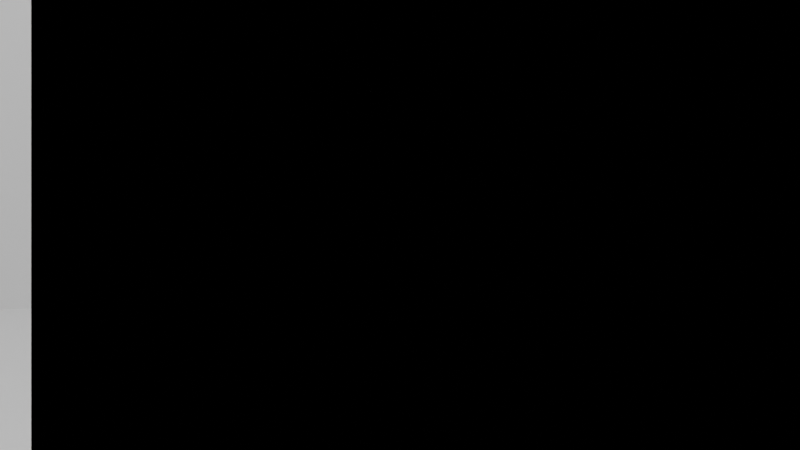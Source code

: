 # Source: room5.blend  (saved by Blender 5.1.30; exported with 4.5.12 LTS)
import bpy
from mathutils import Matrix  # noqa: F401  (used for matrix-valued properties, if any)

bpy.ops.wm.read_factory_settings(use_empty=True)
scene = bpy.context.scene
scene.name = 'Scene'

# ---- collections
col_collection = bpy.data.collections.new('Collection'); scene.collection.children.link(col_collection)

# ---- world
world_world = bpy.data.worlds.new('World'); scene.world = world_world
world_world.use_nodes = True; world_world.node_tree.nodes.clear()
_N = world_world.node_tree.nodes; _L = world_world.node_tree.links
n0 = _N.new('ShaderNodeOutputWorld'); n0.name = 'World Output'; n0.location = (200, 100)
n1 = _N.new('ShaderNodeBackground'); n1.name = 'Background'; n1.location = (-200, 100)
n1.inputs[0].default_value = (0.05088, 0.05088, 0.05088, 1.0)
_L.new(n1.outputs[0], n0.inputs[0])
n0.is_active_output = True
world_world.color = (0.05088, 0.05088, 0.05088)
world_world.sun_shadow_jitter_overblur = 0.0

# ---- cameras
cam_camera = bpy.data.cameras.new('Camera')
cam_camera.clip_end = 100.0
cam_camera.lens = 20.0
cam_camera.ortho_scale = 7.314

# ---- lights
light_light = bpy.data.lights.new('Light', 'POINT')
light_light.energy = 1000.0
light_light.shadow_soft_size = 0.1

# ---- meshes
me_walls = bpy.data.meshes.new('walls')
me_walls.from_pydata([(0.0, 0.0, 0.0), (8.15, 0.0, 0.0), (8.15, 0.0, 3.0), (0.0, 0.0, 3.0), (0.0, 5.0, 0.0), (8.15, 5.0, 0.0), (8.15, 5.0, 3.0), (0.0, 5.0, 3.0), (0.0, 0.0, 0.0), (0.0, 5.0, 0.0), (0.0, 5.0, 3.0), (0.0, 0.0, 3.0), (8.15, 0.0, 0.0), (8.15, 5.0, 0.0), (8.15, 5.0, 3.0), (8.15, 0.0, 3.0)], [], [(0, 2, 1), (0, 3, 2), (4, 5, 6), (4, 6, 7), (8, 9, 10), (8, 10, 11), (12, 14, 13), (12, 15, 14)])
_ca = me_walls.color_attributes.new('Col', 'FLOAT_COLOR', 'POINT')
_ca.data.foreach_set('color', [0.7913, 0.7913, 0.7913, 1.0, 0.7913, 0.7913, 0.7913, 1.0, 0.7913, 0.7913, 0.7913, 1.0, 0.7913, 0.7913, 0.7913, 1.0, 0.7913, 0.7913, 0.7913, 1.0, 0.7913, 0.7913, 0.7913, 1.0, 0.7913, 0.7913, 0.7913, 1.0, 0.7913, 0.7913, 0.7913, 1.0, 0.7913, 0.7913, 0.7913, 1.0, 0.7913, 0.7913, 0.7913, 1.0, 0.7913, 0.7913, 0.7913, 1.0, 0.7913, 0.7913, 0.7913, 1.0, 0.7913, 0.7913, 0.7913, 1.0, 0.7913, 0.7913, 0.7913, 1.0, 0.7913, 0.7913, 0.7913, 1.0, 0.7913, 0.7913, 0.7913, 1.0])
me_walls.update()
me_pillar_zone1 = bpy.data.meshes.new('pillar_zone1')
me_pillar_zone1.from_pydata([(2.25, 2.25, 0.0), (2.75, 2.25, 0.0), (2.75, 2.75, 0.0), (2.25, 2.75, 0.0), (2.25, 2.25, 3.0), (2.75, 2.25, 3.0), (2.75, 2.75, 3.0), (2.25, 2.75, 3.0)], [], [(0, 3, 2), (0, 2, 1), (4, 5, 6), (4, 6, 7), (0, 1, 5), (0, 5, 4), (2, 3, 7), (2, 7, 6), (0, 4, 7), (0, 7, 3), (1, 2, 6), (1, 6, 5)])
_ca = me_pillar_zone1.color_attributes.new('Col', 'FLOAT_COLOR', 'POINT')
_ca.data.foreach_set('color', [0.305, 0.305, 0.305, 1.0, 0.305, 0.305, 0.305, 1.0, 0.305, 0.305, 0.305, 1.0, 0.305, 0.305, 0.305, 1.0, 0.305, 0.305, 0.305, 1.0, 0.305, 0.305, 0.305, 1.0, 0.305, 0.305, 0.305, 1.0, 0.305, 0.305, 0.305, 1.0])
me_pillar_zone1.update()
me_partition_a = bpy.data.meshes.new('partition_a')
me_partition_a.from_pydata([(4.0, 0.0, 0.0), (4.15, 0.0, 0.0), (4.15, 3.5, 0.0), (4.0, 3.5, 0.0), (4.0, 0.0, 3.0), (4.15, 0.0, 3.0), (4.15, 3.5, 3.0), (4.0, 3.5, 3.0)], [], [(0, 3, 2), (0, 2, 1), (4, 5, 6), (4, 6, 7), (0, 1, 5), (0, 5, 4), (2, 3, 7), (2, 7, 6), (0, 4, 7), (0, 7, 3), (1, 2, 6), (1, 6, 5)])
_ca = me_partition_a.color_attributes.new('Col', 'FLOAT_COLOR', 'POINT')
_ca.data.foreach_set('color', [0.305, 0.305, 0.305, 1.0, 0.305, 0.305, 0.305, 1.0, 0.305, 0.305, 0.305, 1.0, 0.305, 0.305, 0.305, 1.0, 0.305, 0.305, 0.305, 1.0, 0.305, 0.305, 0.305, 1.0, 0.305, 0.305, 0.305, 1.0, 0.305, 0.305, 0.305, 1.0])
me_partition_a.update()
me_led_tv = bpy.data.meshes.new('led_tv')
me_led_tv.from_pydata([(1.5, 4.95, 0.85), (2.7, 4.95, 0.85), (2.7, 5.0, 0.85), (1.5, 5.0, 0.85), (1.5, 4.95, 1.55), (2.7, 4.95, 1.55), (2.7, 5.0, 1.55), (1.5, 5.0, 1.55)], [], [(0, 3, 2), (0, 2, 1), (4, 5, 6), (4, 6, 7), (0, 1, 5), (0, 5, 4), (2, 3, 7), (2, 7, 6), (0, 4, 7), (0, 7, 3), (1, 2, 6), (1, 6, 5)])
_ca = me_led_tv.color_attributes.new('Col', 'FLOAT_COLOR', 'POINT')
_ca.data.foreach_set('color', [0.02122, 0.02122, 0.02122, 1.0, 0.02122, 0.02122, 0.02122, 1.0, 0.02122, 0.02122, 0.02122, 1.0, 0.02122, 0.02122, 0.02122, 1.0, 0.02122, 0.02122, 0.02122, 1.0, 0.02122, 0.02122, 0.02122, 1.0, 0.02122, 0.02122, 0.02122, 1.0, 0.02122, 0.02122, 0.02122, 1.0])
me_led_tv.update()
me_furniture_zone2 = bpy.data.meshes.new('furniture_zone2')
me_furniture_zone2.from_pydata([(5.4, 2.2, 0.35), (6.6, 2.2, 0.35), (6.6, 2.8, 0.35), (5.4, 2.8, 0.35), (5.4, 2.2, 0.4), (6.6, 2.2, 0.4), (6.6, 2.8, 0.4), (5.4, 2.8, 0.4), (5.4, 2.2, 0.0), (5.45, 2.2, 0.0), (5.45, 2.25, 0.0), (5.4, 2.25, 0.0), (5.4, 2.2, 0.35), (5.45, 2.2, 0.35), (5.45, 2.25, 0.35), (5.4, 2.25, 0.35), (6.55, 2.2, 0.0), (6.6, 2.2, 0.0), (6.6, 2.25, 0.0), (6.55, 2.25, 0.0), (6.55, 2.2, 0.35), (6.6, 2.2, 0.35), (6.6, 2.25, 0.35), (6.55, 2.25, 0.35), (5.4, 2.75, 0.0), (5.45, 2.75, 0.0), (5.45, 2.8, 0.0), (5.4, 2.8, 0.0), (5.4, 2.75, 0.35), (5.45, 2.75, 0.35), (5.45, 2.8, 0.35), (5.4, 2.8, 0.35), (6.55, 2.75, 0.0), (6.6, 2.75, 0.0), (6.6, 2.8, 0.0), (6.55, 2.8, 0.0), (6.55, 2.75, 0.35), (6.6, 2.75, 0.35), (6.6, 2.8, 0.35), (6.55, 2.8, 0.35), (5.0, 1.1, 0.3), (7.0, 1.1, 0.3), (7.0, 1.8, 0.3), (5.0, 1.8, 0.3), (5.0, 1.1, 0.4), (7.0, 1.1, 0.4), (7.0, 1.8, 0.4), (5.0, 1.8, 0.4), (5.0, 1.1, 0.4), (7.0, 1.1, 0.4), (7.0, 1.22, 0.4), (5.0, 1.22, 0.4), (5.0, 1.1, 0.9), (7.0, 1.1, 0.9), (7.0, 1.22, 0.9), (5.0, 1.22, 0.9), (5.0, 1.1, 0.3), (5.1, 1.1, 0.3), (5.1, 1.8, 0.3), (5.0, 1.8, 0.3), (5.0, 1.1, 0.55), (5.1, 1.1, 0.55), (5.1, 1.8, 0.55), (5.0, 1.8, 0.55), (6.9, 1.1, 0.3), (7.0, 1.1, 0.3), (7.0, 1.8, 0.3), (6.9, 1.8, 0.3), (6.9, 1.1, 0.55), (7.0, 1.1, 0.55), (7.0, 1.8, 0.55), (6.9, 1.8, 0.55), (5.0, 3.2, 0.3), (7.0, 3.2, 0.3), (7.0, 3.9, 0.3), (5.0, 3.9, 0.3), (5.0, 3.2, 0.4), (7.0, 3.2, 0.4), (7.0, 3.9, 0.4), (5.0, 3.9, 0.4), (5.0, 3.78, 0.4), (7.0, 3.78, 0.4), (7.0, 3.9, 0.4), (5.0, 3.9, 0.4), (5.0, 3.78, 0.9), (7.0, 3.78, 0.9), (7.0, 3.9, 0.9), (5.0, 3.9, 0.9), (5.0, 3.2, 0.3), (5.1, 3.2, 0.3), (5.1, 3.9, 0.3), (5.0, 3.9, 0.3), (5.0, 3.2, 0.55), (5.1, 3.2, 0.55), (5.1, 3.9, 0.55), (5.0, 3.9, 0.55), (6.9, 3.2, 0.3), (7.0, 3.2, 0.3), (7.0, 3.9, 0.3), (6.9, 3.9, 0.3), (6.9, 3.2, 0.55), (7.0, 3.2, 0.55), (7.0, 3.9, 0.55), (6.9, 3.9, 0.55)], [], [(0, 3, 2), (0, 2, 1), (4, 5, 6), (4, 6, 7), (0, 1, 5), (0, 5, 4), (2, 3, 7), (2, 7, 6), (0, 4, 7), (0, 7, 3), (1, 2, 6), (1, 6, 5), (8, 11, 10), (8, 10, 9), (12, 13, 14), (12, 14, 15), (8, 9, 13), (8, 13, 12), (10, 11, 15), (10, 15, 14), (8, 12, 15), (8, 15, 11), (9, 10, 14), (9, 14, 13), (16, 19, 18), (16, 18, 17), (20, 21, 22), (20, 22, 23), (16, 17, 21), (16, 21, 20), (18, 19, 23), (18, 23, 22), (16, 20, 23), (16, 23, 19), (17, 18, 22), (17, 22, 21), (24, 27, 26), (24, 26, 25), (28, 29, 30), (28, 30, 31), (24, 25, 29), (24, 29, 28), (26, 27, 31), (26, 31, 30), (24, 28, 31), (24, 31, 27), (25, 26, 30), (25, 30, 29), (32, 35, 34), (32, 34, 33), (36, 37, 38), (36, 38, 39), (32, 33, 37), (32, 37, 36), (34, 35, 39), (34, 39, 38), (32, 36, 39), (32, 39, 35), (33, 34, 38), (33, 38, 37), (40, 43, 42), (40, 42, 41), (44, 45, 46), (44, 46, 47), (40, 41, 45), (40, 45, 44), (42, 43, 47), (42, 47, 46), (40, 44, 47), (40, 47, 43), (41, 42, 46), (41, 46, 45), (48, 51, 50), (48, 50, 49), (52, 53, 54), (52, 54, 55), (48, 49, 53), (48, 53, 52), (50, 51, 55), (50, 55, 54), (48, 52, 55), (48, 55, 51), (49, 50, 54), (49, 54, 53), (56, 59, 58), (56, 58, 57), (60, 61, 62), (60, 62, 63), (56, 57, 61), (56, 61, 60), (58, 59, 63), (58, 63, 62), (56, 60, 63), (56, 63, 59), (57, 58, 62), (57, 62, 61), (64, 67, 66), (64, 66, 65), (68, 69, 70), (68, 70, 71), (64, 65, 69), (64, 69, 68), (66, 67, 71), (66, 71, 70), (64, 68, 71), (64, 71, 67), (65, 66, 70), (65, 70, 69), (72, 75, 74), (72, 74, 73), (76, 77, 78), (76, 78, 79), (72, 73, 77), (72, 77, 76), (74, 75, 79), (74, 79, 78), (72, 76, 79), (72, 79, 75), (73, 74, 78), (73, 78, 77), (80, 83, 82), (80, 82, 81), (84, 85, 86), (84, 86, 87), (80, 81, 85), (80, 85, 84), (82, 83, 87), (82, 87, 86), (80, 84, 87), (80, 87, 83), (81, 82, 86), (81, 86, 85), (88, 91, 90), (88, 90, 89), (92, 93, 94), (92, 94, 95), (88, 89, 93), (88, 93, 92), (90, 91, 95), (90, 95, 94), (88, 92, 95), (88, 95, 91), (89, 90, 94), (89, 94, 93), (96, 99, 98), (96, 98, 97), (100, 101, 102), (100, 102, 103), (96, 97, 101), (96, 101, 100), (98, 99, 103), (98, 103, 102), (96, 100, 103), (96, 103, 99), (97, 98, 102), (97, 102, 101)])
_ca = me_furniture_zone2.color_attributes.new('Col', 'FLOAT_COLOR', 'POINT')
_ca.data.foreach_set('color', [0.2747, 0.1384, 0.04519, 1.0, 0.2747, 0.1384, 0.04519, 1.0, 0.2747, 0.1384, 0.04519, 1.0, 0.2747, 0.1384, 0.04519, 1.0, 0.2747, 0.1384, 0.04519, 1.0, 0.2747, 0.1384, 0.04519, 1.0, 0.2747, 0.1384, 0.04519, 1.0, 0.2747, 0.1384, 0.04519, 1.0, 0.2747, 0.1384, 0.04519, 1.0, 0.2747, 0.1384, 0.04519, 1.0, 0.2747, 0.1384, 0.04519, 1.0, 0.2747, 0.1384, 0.04519, 1.0, 0.2747, 0.1384, 0.04519, 1.0, 0.2747, 0.1384, 0.04519, 1.0, 0.2747, 0.1384, 0.04519, 1.0, 0.2747, 0.1384, 0.04519, 1.0, 0.2747, 0.1384, 0.04519, 1.0, 0.2747, 0.1384, 0.04519, 1.0, 0.2747, 0.1384, 0.04519, 1.0, 0.2747, 0.1384, 0.04519, 1.0, 0.2747, 0.1384, 0.04519, 1.0, 0.2747, 0.1384, 0.04519, 1.0, 0.2747, 0.1384, 0.04519, 1.0, 0.2747, 0.1384, 0.04519, 1.0, 0.2747, 0.1384, 0.04519, 1.0, 0.2747, 0.1384, 0.04519, 1.0, 0.2747, 0.1384, 0.04519, 1.0, 0.2747, 0.1384, 0.04519, 1.0, 0.2747, 0.1384, 0.04519, 1.0, 0.2747, 0.1384, 0.04519, 1.0, 0.2747, 0.1384, 0.04519, 1.0, 0.2747, 0.1384, 0.04519, 1.0, 0.2747, 0.1384, 0.04519, 1.0, 0.2747, 0.1384, 0.04519, 1.0, 0.2747, 0.1384, 0.04519, 1.0, 0.2747, 0.1384, 0.04519, 1.0, 0.2747, 0.1384, 0.04519, 1.0, 0.2747, 0.1384, 0.04519, 1.0, 0.2747, 0.1384, 0.04519, 1.0, 0.2747, 0.1384, 0.04519, 1.0, 0.2747, 0.1384, 0.04519, 1.0, 0.2747, 0.1384, 0.04519, 1.0, 0.2747, 0.1384, 0.04519, 1.0, 0.2747, 0.1384, 0.04519, 1.0, 0.2747, 0.1384, 0.04519, 1.0, 0.2747, 0.1384, 0.04519, 1.0, 0.2747, 0.1384, 0.04519, 1.0, 0.2747, 0.1384, 0.04519, 1.0, 0.2747, 0.1384, 0.04519, 1.0, 0.2747, 0.1384, 0.04519, 1.0, 0.2747, 0.1384, 0.04519, 1.0, 0.2747, 0.1384, 0.04519, 1.0, 0.2747, 0.1384, 0.04519, 1.0, 0.2747, 0.1384, 0.04519, 1.0, 0.2747, 0.1384, 0.04519, 1.0, 0.2747, 0.1384, 0.04519, 1.0, 0.2747, 0.1384, 0.04519, 1.0, 0.2747, 0.1384, 0.04519, 1.0, 0.2747, 0.1384, 0.04519, 1.0, 0.2747, 0.1384, 0.04519, 1.0, 0.2747, 0.1384, 0.04519, 1.0, 0.2747, 0.1384, 0.04519, 1.0, 0.2747, 0.1384, 0.04519, 1.0, 0.2747, 0.1384, 0.04519, 1.0, 0.2747, 0.1384, 0.04519, 1.0, 0.2747, 0.1384, 0.04519, 1.0, 0.2747, 0.1384, 0.04519, 1.0, 0.2747, 0.1384, 0.04519, 1.0, 0.2747, 0.1384, 0.04519, 1.0, 0.2747, 0.1384, 0.04519, 1.0, 0.2747, 0.1384, 0.04519, 1.0, 0.2747, 0.1384, 0.04519, 1.0, 0.2747, 0.1384, 0.04519, 1.0, 0.2747, 0.1384, 0.04519, 1.0, 0.2747, 0.1384, 0.04519, 1.0, 0.2747, 0.1384, 0.04519, 1.0, 0.2747, 0.1384, 0.04519, 1.0, 0.2747, 0.1384, 0.04519, 1.0, 0.2747, 0.1384, 0.04519, 1.0, 0.2747, 0.1384, 0.04519, 1.0, 0.2747, 0.1384, 0.04519, 1.0, 0.2747, 0.1384, 0.04519, 1.0, 0.2747, 0.1384, 0.04519, 1.0, 0.2747, 0.1384, 0.04519, 1.0, 0.2747, 0.1384, 0.04519, 1.0, 0.2747, 0.1384, 0.04519, 1.0, 0.2747, 0.1384, 0.04519, 1.0, 0.2747, 0.1384, 0.04519, 1.0, 0.2747, 0.1384, 0.04519, 1.0, 0.2747, 0.1384, 0.04519, 1.0, 0.2747, 0.1384, 0.04519, 1.0, 0.2747, 0.1384, 0.04519, 1.0, 0.2747, 0.1384, 0.04519, 1.0, 0.2747, 0.1384, 0.04519, 1.0, 0.2747, 0.1384, 0.04519, 1.0, 0.2747, 0.1384, 0.04519, 1.0, 0.2747, 0.1384, 0.04519, 1.0, 0.2747, 0.1384, 0.04519, 1.0, 0.2747, 0.1384, 0.04519, 1.0, 0.2747, 0.1384, 0.04519, 1.0, 0.2747, 0.1384, 0.04519, 1.0, 0.2747, 0.1384, 0.04519, 1.0, 0.2747, 0.1384, 0.04519, 1.0, 0.2747, 0.1384, 0.04519, 1.0])
me_furniture_zone2.update()
me_furniture_zone1 = bpy.data.meshes.new('furniture_zone1')
me_furniture_zone1.from_pydata([(0.1, 0.4, 0.71), (0.86, 0.4, 0.71), (0.86, 1.57, 0.71), (0.1, 1.57, 0.71), (0.1, 0.4, 0.76), (0.86, 0.4, 0.76), (0.86, 1.57, 0.76), (0.1, 1.57, 0.76), (0.1, 0.4, 0.0), (0.15, 0.4, 0.0), (0.15, 0.45, 0.0), (0.1, 0.45, 0.0), (0.1, 0.4, 0.71), (0.15, 0.4, 0.71), (0.15, 0.45, 0.71), (0.1, 0.45, 0.71), (0.81, 0.4, 0.0), (0.86, 0.4, 0.0), (0.86, 0.45, 0.0), (0.81, 0.45, 0.0), (0.81, 0.4, 0.71), (0.86, 0.4, 0.71), (0.86, 0.45, 0.71), (0.81, 0.45, 0.71), (0.1, 1.52, 0.0), (0.15, 1.52, 0.0), (0.15, 1.57, 0.0), (0.1, 1.57, 0.0), (0.1, 1.52, 0.71), (0.15, 1.52, 0.71), (0.15, 1.57, 0.71), (0.1, 1.57, 0.71), (0.81, 1.52, 0.0), (0.86, 1.52, 0.0), (0.86, 1.57, 0.0), (0.81, 1.57, 0.0), (0.81, 1.52, 0.71), (0.86, 1.52, 0.71), (0.86, 1.57, 0.71), (0.81, 1.57, 0.71), (0.91, 0.76, 0.41), (1.34, 0.76, 0.41), (1.34, 1.21, 0.41), (0.91, 1.21, 0.41), (0.91, 0.76, 0.46), (1.34, 0.76, 0.46), (1.34, 1.21, 0.46), (0.91, 1.21, 0.46), (1.29, 0.76, 0.46), (1.34, 0.76, 0.46), (1.34, 1.21, 0.46), (1.29, 1.21, 0.46), (1.29, 0.76, 0.86), (1.34, 0.76, 0.86), (1.34, 1.21, 0.86), (1.29, 1.21, 0.86), (0.91, 0.76, 0.0), (0.95, 0.76, 0.0), (0.95, 0.8, 0.0), (0.91, 0.8, 0.0), (0.91, 0.76, 0.41), (0.95, 0.76, 0.41), (0.95, 0.8, 0.41), (0.91, 0.8, 0.41), (0.91, 1.17, 0.0), (0.95, 1.17, 0.0), (0.95, 1.21, 0.0), (0.91, 1.21, 0.0), (0.91, 1.17, 0.41), (0.95, 1.17, 0.41), (0.95, 1.21, 0.41), (0.91, 1.21, 0.41), (1.3, 0.76, 0.0), (1.34, 0.76, 0.0), (1.34, 0.8, 0.0), (1.3, 0.8, 0.0), (1.3, 0.76, 0.41), (1.34, 0.76, 0.41), (1.34, 0.8, 0.41), (1.3, 0.8, 0.41), (1.3, 1.17, 0.0), (1.34, 1.17, 0.0), (1.34, 1.21, 0.0), (1.3, 1.21, 0.0), (1.3, 1.17, 0.41), (1.34, 1.17, 0.41), (1.34, 1.21, 0.41), (1.3, 1.21, 0.41), (0.1, 3.04, 0.71), (0.86, 3.04, 0.71), (0.86, 4.21, 0.71), (0.1, 4.21, 0.71), (0.1, 3.04, 0.76), (0.86, 3.04, 0.76), (0.86, 4.21, 0.76), (0.1, 4.21, 0.76), (0.1, 3.04, 0.0), (0.15, 3.04, 0.0), (0.15, 3.09, 0.0), (0.1, 3.09, 0.0), (0.1, 3.04, 0.71), (0.15, 3.04, 0.71), (0.15, 3.09, 0.71), (0.1, 3.09, 0.71), (0.81, 3.04, 0.0), (0.86, 3.04, 0.0), (0.86, 3.09, 0.0), (0.81, 3.09, 0.0), (0.81, 3.04, 0.71), (0.86, 3.04, 0.71), (0.86, 3.09, 0.71), (0.81, 3.09, 0.71), (0.1, 4.16, 0.0), (0.15, 4.16, 0.0), (0.15, 4.21, 0.0), (0.1, 4.21, 0.0), (0.1, 4.16, 0.71), (0.15, 4.16, 0.71), (0.15, 4.21, 0.71), (0.1, 4.21, 0.71), (0.81, 4.16, 0.0), (0.86, 4.16, 0.0), (0.86, 4.21, 0.0), (0.81, 4.21, 0.0), (0.81, 4.16, 0.71), (0.86, 4.16, 0.71), (0.86, 4.21, 0.71), (0.81, 4.21, 0.71), (0.91, 3.4, 0.41), (1.34, 3.4, 0.41), (1.34, 3.85, 0.41), (0.91, 3.85, 0.41), (0.91, 3.4, 0.46), (1.34, 3.4, 0.46), (1.34, 3.85, 0.46), (0.91, 3.85, 0.46), (1.29, 3.4, 0.46), (1.34, 3.4, 0.46), (1.34, 3.85, 0.46), (1.29, 3.85, 0.46), (1.29, 3.4, 0.86), (1.34, 3.4, 0.86), (1.34, 3.85, 0.86), (1.29, 3.85, 0.86), (0.91, 3.4, 0.0), (0.95, 3.4, 0.0), (0.95, 3.44, 0.0), (0.91, 3.44, 0.0), (0.91, 3.4, 0.41), (0.95, 3.4, 0.41), (0.95, 3.44, 0.41), (0.91, 3.44, 0.41), (0.91, 3.81, 0.0), (0.95, 3.81, 0.0), (0.95, 3.85, 0.0), (0.91, 3.85, 0.0), (0.91, 3.81, 0.41), (0.95, 3.81, 0.41), (0.95, 3.85, 0.41), (0.91, 3.85, 0.41), (1.3, 3.4, 0.0), (1.34, 3.4, 0.0), (1.34, 3.44, 0.0), (1.3, 3.44, 0.0), (1.3, 3.4, 0.41), (1.34, 3.4, 0.41), (1.34, 3.44, 0.41), (1.3, 3.44, 0.41), (1.3, 3.81, 0.0), (1.34, 3.81, 0.0), (1.34, 3.85, 0.0), (1.3, 3.85, 0.0), (1.3, 3.81, 0.41), (1.34, 3.81, 0.41), (1.34, 3.85, 0.41), (1.3, 3.85, 0.41)], [], [(0, 3, 2), (0, 2, 1), (4, 5, 6), (4, 6, 7), (0, 1, 5), (0, 5, 4), (2, 3, 7), (2, 7, 6), (0, 4, 7), (0, 7, 3), (1, 2, 6), (1, 6, 5), (8, 11, 10), (8, 10, 9), (12, 13, 14), (12, 14, 15), (8, 9, 13), (8, 13, 12), (10, 11, 15), (10, 15, 14), (8, 12, 15), (8, 15, 11), (9, 10, 14), (9, 14, 13), (16, 19, 18), (16, 18, 17), (20, 21, 22), (20, 22, 23), (16, 17, 21), (16, 21, 20), (18, 19, 23), (18, 23, 22), (16, 20, 23), (16, 23, 19), (17, 18, 22), (17, 22, 21), (24, 27, 26), (24, 26, 25), (28, 29, 30), (28, 30, 31), (24, 25, 29), (24, 29, 28), (26, 27, 31), (26, 31, 30), (24, 28, 31), (24, 31, 27), (25, 26, 30), (25, 30, 29), (32, 35, 34), (32, 34, 33), (36, 37, 38), (36, 38, 39), (32, 33, 37), (32, 37, 36), (34, 35, 39), (34, 39, 38), (32, 36, 39), (32, 39, 35), (33, 34, 38), (33, 38, 37), (40, 43, 42), (40, 42, 41), (44, 45, 46), (44, 46, 47), (40, 41, 45), (40, 45, 44), (42, 43, 47), (42, 47, 46), (40, 44, 47), (40, 47, 43), (41, 42, 46), (41, 46, 45), (48, 51, 50), (48, 50, 49), (52, 53, 54), (52, 54, 55), (48, 49, 53), (48, 53, 52), (50, 51, 55), (50, 55, 54), (48, 52, 55), (48, 55, 51), (49, 50, 54), (49, 54, 53), (56, 59, 58), (56, 58, 57), (60, 61, 62), (60, 62, 63), (56, 57, 61), (56, 61, 60), (58, 59, 63), (58, 63, 62), (56, 60, 63), (56, 63, 59), (57, 58, 62), (57, 62, 61), (64, 67, 66), (64, 66, 65), (68, 69, 70), (68, 70, 71), (64, 65, 69), (64, 69, 68), (66, 67, 71), (66, 71, 70), (64, 68, 71), (64, 71, 67), (65, 66, 70), (65, 70, 69), (72, 75, 74), (72, 74, 73), (76, 77, 78), (76, 78, 79), (72, 73, 77), (72, 77, 76), (74, 75, 79), (74, 79, 78), (72, 76, 79), (72, 79, 75), (73, 74, 78), (73, 78, 77), (80, 83, 82), (80, 82, 81), (84, 85, 86), (84, 86, 87), (80, 81, 85), (80, 85, 84), (82, 83, 87), (82, 87, 86), (80, 84, 87), (80, 87, 83), (81, 82, 86), (81, 86, 85), (88, 91, 90), (88, 90, 89), (92, 93, 94), (92, 94, 95), (88, 89, 93), (88, 93, 92), (90, 91, 95), (90, 95, 94), (88, 92, 95), (88, 95, 91), (89, 90, 94), (89, 94, 93), (96, 99, 98), (96, 98, 97), (100, 101, 102), (100, 102, 103), (96, 97, 101), (96, 101, 100), (98, 99, 103), (98, 103, 102), (96, 100, 103), (96, 103, 99), (97, 98, 102), (97, 102, 101), (104, 107, 106), (104, 106, 105), (108, 109, 110), (108, 110, 111), (104, 105, 109), (104, 109, 108), (106, 107, 111), (106, 111, 110), (104, 108, 111), (104, 111, 107), (105, 106, 110), (105, 110, 109), (112, 115, 114), (112, 114, 113), (116, 117, 118), (116, 118, 119), (112, 113, 117), (112, 117, 116), (114, 115, 119), (114, 119, 118), (112, 116, 119), (112, 119, 115), (113, 114, 118), (113, 118, 117), (120, 123, 122), (120, 122, 121), (124, 125, 126), (124, 126, 127), (120, 121, 125), (120, 125, 124), (122, 123, 127), (122, 127, 126), (120, 124, 127), (120, 127, 123), (121, 122, 126), (121, 126, 125), (128, 131, 130), (128, 130, 129), (132, 133, 134), (132, 134, 135), (128, 129, 133), (128, 133, 132), (130, 131, 135), (130, 135, 134), (128, 132, 135), (128, 135, 131), (129, 130, 134), (129, 134, 133), (136, 139, 138), (136, 138, 137), (140, 141, 142), (140, 142, 143), (136, 137, 141), (136, 141, 140), (138, 139, 143), (138, 143, 142), (136, 140, 143), (136, 143, 139), (137, 138, 142), (137, 142, 141), (144, 147, 146), (144, 146, 145), (148, 149, 150), (148, 150, 151), (144, 145, 149), (144, 149, 148), (146, 147, 151), (146, 151, 150), (144, 148, 151), (144, 151, 147), (145, 146, 150), (145, 150, 149), (152, 155, 154), (152, 154, 153), (156, 157, 158), (156, 158, 159), (152, 153, 157), (152, 157, 156), (154, 155, 159), (154, 159, 158), (152, 156, 159), (152, 159, 155), (153, 154, 158), (153, 158, 157), (160, 163, 162), (160, 162, 161), (164, 165, 166), (164, 166, 167), (160, 161, 165), (160, 165, 164), (162, 163, 167), (162, 167, 166), (160, 164, 167), (160, 167, 163), (161, 162, 166), (161, 166, 165), (168, 171, 170), (168, 170, 169), (172, 173, 174), (172, 174, 175), (168, 169, 173), (168, 173, 172), (170, 171, 175), (170, 175, 174), (168, 172, 175), (168, 175, 171), (169, 170, 174), (169, 174, 173)])
_ca = me_furniture_zone1.color_attributes.new('Col', 'FLOAT_COLOR', 'POINT')
_ca.data.foreach_set('color', [0.2747, 0.1384, 0.04519, 1.0, 0.2747, 0.1384, 0.04519, 1.0, 0.2747, 0.1384, 0.04519, 1.0, 0.2747, 0.1384, 0.04519, 1.0, 0.2747, 0.1384, 0.04519, 1.0, 0.2747, 0.1384, 0.04519, 1.0, 0.2747, 0.1384, 0.04519, 1.0, 0.2747, 0.1384, 0.04519, 1.0, 0.2747, 0.1384, 0.04519, 1.0, 0.2747, 0.1384, 0.04519, 1.0, 0.2747, 0.1384, 0.04519, 1.0, 0.2747, 0.1384, 0.04519, 1.0, 0.2747, 0.1384, 0.04519, 1.0, 0.2747, 0.1384, 0.04519, 1.0, 0.2747, 0.1384, 0.04519, 1.0, 0.2747, 0.1384, 0.04519, 1.0, 0.2747, 0.1384, 0.04519, 1.0, 0.2747, 0.1384, 0.04519, 1.0, 0.2747, 0.1384, 0.04519, 1.0, 0.2747, 0.1384, 0.04519, 1.0, 0.2747, 0.1384, 0.04519, 1.0, 0.2747, 0.1384, 0.04519, 1.0, 0.2747, 0.1384, 0.04519, 1.0, 0.2747, 0.1384, 0.04519, 1.0, 0.2747, 0.1384, 0.04519, 1.0, 0.2747, 0.1384, 0.04519, 1.0, 0.2747, 0.1384, 0.04519, 1.0, 0.2747, 0.1384, 0.04519, 1.0, 0.2747, 0.1384, 0.04519, 1.0, 0.2747, 0.1384, 0.04519, 1.0, 0.2747, 0.1384, 0.04519, 1.0, 0.2747, 0.1384, 0.04519, 1.0, 0.2747, 0.1384, 0.04519, 1.0, 0.2747, 0.1384, 0.04519, 1.0, 0.2747, 0.1384, 0.04519, 1.0, 0.2747, 0.1384, 0.04519, 1.0, 0.2747, 0.1384, 0.04519, 1.0, 0.2747, 0.1384, 0.04519, 1.0, 0.2747, 0.1384, 0.04519, 1.0, 0.2747, 0.1384, 0.04519, 1.0, 0.2747, 0.1384, 0.04519, 1.0, 0.2747, 0.1384, 0.04519, 1.0, 0.2747, 0.1384, 0.04519, 1.0, 0.2747, 0.1384, 0.04519, 1.0, 0.2747, 0.1384, 0.04519, 1.0, 0.2747, 0.1384, 0.04519, 1.0, 0.2747, 0.1384, 0.04519, 1.0, 0.2747, 0.1384, 0.04519, 1.0, 0.2747, 0.1384, 0.04519, 1.0, 0.2747, 0.1384, 0.04519, 1.0, 0.2747, 0.1384, 0.04519, 1.0, 0.2747, 0.1384, 0.04519, 1.0, 0.2747, 0.1384, 0.04519, 1.0, 0.2747, 0.1384, 0.04519, 1.0, 0.2747, 0.1384, 0.04519, 1.0, 0.2747, 0.1384, 0.04519, 1.0, 0.2747, 0.1384, 0.04519, 1.0, 0.2747, 0.1384, 0.04519, 1.0, 0.2747, 0.1384, 0.04519, 1.0, 0.2747, 0.1384, 0.04519, 1.0, 0.2747, 0.1384, 0.04519, 1.0, 0.2747, 0.1384, 0.04519, 1.0, 0.2747, 0.1384, 0.04519, 1.0, 0.2747, 0.1384, 0.04519, 1.0, 0.2747, 0.1384, 0.04519, 1.0, 0.2747, 0.1384, 0.04519, 1.0, 0.2747, 0.1384, 0.04519, 1.0, 0.2747, 0.1384, 0.04519, 1.0, 0.2747, 0.1384, 0.04519, 1.0, 0.2747, 0.1384, 0.04519, 1.0, 0.2747, 0.1384, 0.04519, 1.0, 0.2747, 0.1384, 0.04519, 1.0, 0.2747, 0.1384, 0.04519, 1.0, 0.2747, 0.1384, 0.04519, 1.0, 0.2747, 0.1384, 0.04519, 1.0, 0.2747, 0.1384, 0.04519, 1.0, 0.2747, 0.1384, 0.04519, 1.0, 0.2747, 0.1384, 0.04519, 1.0, 0.2747, 0.1384, 0.04519, 1.0, 0.2747, 0.1384, 0.04519, 1.0, 0.2747, 0.1384, 0.04519, 1.0, 0.2747, 0.1384, 0.04519, 1.0, 0.2747, 0.1384, 0.04519, 1.0, 0.2747, 0.1384, 0.04519, 1.0, 0.2747, 0.1384, 0.04519, 1.0, 0.2747, 0.1384, 0.04519, 1.0, 0.2747, 0.1384, 0.04519, 1.0, 0.2747, 0.1384, 0.04519, 1.0, 0.2747, 0.1384, 0.04519, 1.0, 0.2747, 0.1384, 0.04519, 1.0, 0.2747, 0.1384, 0.04519, 1.0, 0.2747, 0.1384, 0.04519, 1.0, 0.2747, 0.1384, 0.04519, 1.0, 0.2747, 0.1384, 0.04519, 1.0, 0.2747, 0.1384, 0.04519, 1.0, 0.2747, 0.1384, 0.04519, 1.0, 0.2747, 0.1384, 0.04519, 1.0, 0.2747, 0.1384, 0.04519, 1.0, 0.2747, 0.1384, 0.04519, 1.0, 0.2747, 0.1384, 0.04519, 1.0, 0.2747, 0.1384, 0.04519, 1.0, 0.2747, 0.1384, 0.04519, 1.0, 0.2747, 0.1384, 0.04519, 1.0, 0.2747, 0.1384, 0.04519, 1.0, 0.2747, 0.1384, 0.04519, 1.0, 0.2747, 0.1384, 0.04519, 1.0, 0.2747, 0.1384, 0.04519, 1.0, 0.2747, 0.1384, 0.04519, 1.0, 0.2747, 0.1384, 0.04519, 1.0, 0.2747, 0.1384, 0.04519, 1.0, 0.2747, 0.1384, 0.04519, 1.0, 0.2747, 0.1384, 0.04519, 1.0, 0.2747, 0.1384, 0.04519, 1.0, 0.2747, 0.1384, 0.04519, 1.0, 0.2747, 0.1384, 0.04519, 1.0, 0.2747, 0.1384, 0.04519, 1.0, 0.2747, 0.1384, 0.04519, 1.0, 0.2747, 0.1384, 0.04519, 1.0, 0.2747, 0.1384, 0.04519, 1.0, 0.2747, 0.1384, 0.04519, 1.0, 0.2747, 0.1384, 0.04519, 1.0, 0.2747, 0.1384, 0.04519, 1.0, 0.2747, 0.1384, 0.04519, 1.0, 0.2747, 0.1384, 0.04519, 1.0, 0.2747, 0.1384, 0.04519, 1.0, 0.2747, 0.1384, 0.04519, 1.0, 0.2747, 0.1384, 0.04519, 1.0, 0.2747, 0.1384, 0.04519, 1.0, 0.2747, 0.1384, 0.04519, 1.0, 0.2747, 0.1384, 0.04519, 1.0, 0.2747, 0.1384, 0.04519, 1.0, 0.2747, 0.1384, 0.04519, 1.0, 0.2747, 0.1384, 0.04519, 1.0, 0.2747, 0.1384, 0.04519, 1.0, 0.2747, 0.1384, 0.04519, 1.0, 0.2747, 0.1384, 0.04519, 1.0, 0.2747, 0.1384, 0.04519, 1.0, 0.2747, 0.1384, 0.04519, 1.0, 0.2747, 0.1384, 0.04519, 1.0, 0.2747, 0.1384, 0.04519, 1.0, 0.2747, 0.1384, 0.04519, 1.0, 0.2747, 0.1384, 0.04519, 1.0, 0.2747, 0.1384, 0.04519, 1.0, 0.2747, 0.1384, 0.04519, 1.0, 0.2747, 0.1384, 0.04519, 1.0, 0.2747, 0.1384, 0.04519, 1.0, 0.2747, 0.1384, 0.04519, 1.0, 0.2747, 0.1384, 0.04519, 1.0, 0.2747, 0.1384, 0.04519, 1.0, 0.2747, 0.1384, 0.04519, 1.0, 0.2747, 0.1384, 0.04519, 1.0, 0.2747, 0.1384, 0.04519, 1.0, 0.2747, 0.1384, 0.04519, 1.0, 0.2747, 0.1384, 0.04519, 1.0, 0.2747, 0.1384, 0.04519, 1.0, 0.2747, 0.1384, 0.04519, 1.0, 0.2747, 0.1384, 0.04519, 1.0, 0.2747, 0.1384, 0.04519, 1.0, 0.2747, 0.1384, 0.04519, 1.0, 0.2747, 0.1384, 0.04519, 1.0, 0.2747, 0.1384, 0.04519, 1.0, 0.2747, 0.1384, 0.04519, 1.0, 0.2747, 0.1384, 0.04519, 1.0, 0.2747, 0.1384, 0.04519, 1.0, 0.2747, 0.1384, 0.04519, 1.0, 0.2747, 0.1384, 0.04519, 1.0, 0.2747, 0.1384, 0.04519, 1.0, 0.2747, 0.1384, 0.04519, 1.0, 0.2747, 0.1384, 0.04519, 1.0, 0.2747, 0.1384, 0.04519, 1.0, 0.2747, 0.1384, 0.04519, 1.0, 0.2747, 0.1384, 0.04519, 1.0, 0.2747, 0.1384, 0.04519, 1.0, 0.2747, 0.1384, 0.04519, 1.0, 0.2747, 0.1384, 0.04519, 1.0, 0.2747, 0.1384, 0.04519, 1.0])
me_furniture_zone1.update()
me_floor = bpy.data.meshes.new('floor')
me_floor.from_pydata([(0.0, 0.0, 0.0), (8.15, 0.0, 0.0), (8.15, 5.0, 0.0), (0.0, 5.0, 0.0)], [], [(0, 1, 2), (0, 2, 3)])
_ca = me_floor.color_attributes.new('Col', 'FLOAT_COLOR', 'POINT')
_ca.data.foreach_set('color', [0.1878, 0.1878, 0.1878, 1.0, 0.1878, 0.1878, 0.1878, 1.0, 0.1878, 0.1878, 0.1878, 1.0, 0.1878, 0.1878, 0.1878, 1.0])
me_floor.update()
me_ceiling = bpy.data.meshes.new('ceiling')
me_ceiling.from_pydata([(0.0, 0.0, 3.0), (8.15, 0.0, 3.0), (8.15, 5.0, 3.0), (0.0, 5.0, 3.0)], [], [(0, 2, 1), (0, 3, 2)])
_ca = me_ceiling.color_attributes.new('Col', 'FLOAT_COLOR', 'POINT')
_ca.data.foreach_set('color', [0.7913, 0.7913, 0.7913, 1.0, 0.7913, 0.7913, 0.7913, 1.0, 0.7913, 0.7913, 0.7913, 1.0, 0.7913, 0.7913, 0.7913, 1.0])
me_ceiling.update()
me_cube_001 = bpy.data.meshes.new('Cube.001')
me_cube_001.from_pydata([(-1.0, -1.0, -1.0), (-1.0, -1.0, 1.0), (-1.0, 1.0, -1.0), (-1.0, 1.0, 1.0), (1.0, -1.0, -1.0), (1.0, -1.0, 1.0), (1.0, 1.0, -1.0), (1.0, 1.0, 1.0)], [], [(0, 1, 3, 2), (2, 3, 7, 6), (6, 7, 5, 4), (4, 5, 1, 0), (2, 6, 4, 0), (7, 3, 1, 5)])
_uv = me_cube_001.uv_layers.new(name='UVMap')
_uv.uv.foreach_set('vector', [0.375, 0.0, 0.625, 0.0, 0.625, 0.25, 0.375, 0.25, 0.375, 0.25, 0.625, 0.25, 0.625, 0.5, 0.375, 0.5, 0.375, 0.5, 0.625, 0.5, 0.625, 0.75, 0.375, 0.75, 0.375, 0.75, 0.625, 0.75, 0.625, 1.0, 0.375, 1.0, 0.125, 0.5, 0.375, 0.5, 0.375, 0.75, 0.125, 0.75, 0.625, 0.5, 0.875, 0.5, 0.875, 0.75, 0.625, 0.75])
me_cube_001.update()
me_cube_002 = bpy.data.meshes.new('Cube.002')
me_cube_002.from_pydata([(-1.0, -1.0, -1.0), (-1.0, -1.0, 1.0), (-1.0, 1.0, -1.0), (-1.0, 1.0, 1.0), (1.0, -1.0, -1.0), (1.0, -1.0, 1.0), (1.0, 1.0, -1.0), (1.0, 1.0, 1.0)], [], [(0, 1, 3, 2), (2, 3, 7, 6), (6, 7, 5, 4), (4, 5, 1, 0), (2, 6, 4, 0), (7, 3, 1, 5)])
_uv = me_cube_002.uv_layers.new(name='UVMap')
_uv.uv.foreach_set('vector', [0.375, 0.0, 0.625, 0.0, 0.625, 0.25, 0.375, 0.25, 0.375, 0.25, 0.625, 0.25, 0.625, 0.5, 0.375, 0.5, 0.375, 0.5, 0.625, 0.5, 0.625, 0.75, 0.375, 0.75, 0.375, 0.75, 0.625, 0.75, 0.625, 1.0, 0.375, 1.0, 0.125, 0.5, 0.375, 0.5, 0.375, 0.75, 0.125, 0.75, 0.625, 0.5, 0.875, 0.5, 0.875, 0.75, 0.625, 0.75])
me_cube_002.update()
me_cube_003 = bpy.data.meshes.new('Cube.003')
me_cube_003.from_pydata([(-1.0, -1.0, -1.0), (-1.0, -1.0, 1.0), (-1.0, 1.0, -1.0), (-1.0, 1.0, 1.0), (1.0, -1.0, -1.0), (1.0, -1.0, 1.0), (1.0, 1.0, -1.0), (1.0, 1.0, 1.0)], [], [(0, 1, 3, 2), (2, 3, 7, 6), (6, 7, 5, 4), (4, 5, 1, 0), (2, 6, 4, 0), (7, 3, 1, 5)])
_uv = me_cube_003.uv_layers.new(name='UVMap')
_uv.uv.foreach_set('vector', [0.375, 0.0, 0.625, 0.0, 0.625, 0.25, 0.375, 0.25, 0.375, 0.25, 0.625, 0.25, 0.625, 0.5, 0.375, 0.5, 0.375, 0.5, 0.625, 0.5, 0.625, 0.75, 0.375, 0.75, 0.375, 0.75, 0.625, 0.75, 0.625, 1.0, 0.375, 1.0, 0.125, 0.5, 0.375, 0.5, 0.375, 0.75, 0.125, 0.75, 0.625, 0.5, 0.875, 0.5, 0.875, 0.75, 0.625, 0.75])
me_cube_003.update()

# ---- objects
ob_light = bpy.data.objects.new('Light', light_light)
ob_camera = bpy.data.objects.new('Camera', cam_camera)
ob_walls = bpy.data.objects.new('walls', me_walls)
ob_pillar_zone1 = bpy.data.objects.new('pillar_zone1', me_pillar_zone1)
ob_partition_a = bpy.data.objects.new('partition_a', me_partition_a)
ob_led_tv = bpy.data.objects.new('led_tv', me_led_tv)
ob_sofa = bpy.data.objects.new('Sofa', me_furniture_zone2)
ob_tablechair = bpy.data.objects.new('TableChair', me_furniture_zone1)
ob_floor = bpy.data.objects.new('floor', me_floor)
ob_ceiling = bpy.data.objects.new('ceiling', me_ceiling)
ob_bed = bpy.data.objects.new('Bed', me_cube_001)
ob_bedhead = bpy.data.objects.new('BedHead', me_cube_002)
ob_pillow = bpy.data.objects.new('Pillow', me_cube_003)

# ---- transforms, parenting, visibility, modifiers, constraints
ob_light.location = (4.076, 1.005, 5.904)
ob_light.rotation_euler = (0.6503, 0.05522, 1.866)
ob_light.lock_rotations_4d = False
ob_light.empty_display_type = 'ARROWS'
ob_light.color = (0.0, 0.0, 0.0, 0.0)
ob_light.lineart.crease_threshold = 0.0
ob_camera.location = (4.222, 2.562, 0.4587)
ob_camera.rotation_euler = (1.571, 0.0, 0.0)
ob_camera.lock_rotations_4d = False
ob_camera.empty_display_type = 'ARROWS'
ob_camera.color = (0.0, 0.0, 0.0, 0.0)
ob_camera.display_type = 'WIRE'
ob_camera.lineart.crease_threshold = 0.0
ob_walls.location = (0.0, 0.0, 0.0)
ob_pillar_zone1.location = (-2.184, 0.02044, 0.1084)
ob_partition_a.location = (8.072, -3.986, 0.05224)
ob_partition_a.rotation_euler = (0.0, -0.0, 1.571)
ob_partition_a.hide_render = True
ob_led_tv.location = (4.169, -4.751, 0.3907)
ob_led_tv.hide_render = True
ob_sofa.location = (0.2429, 0.1154, 0.0295)
ob_sofa.hide_render = True
ob_tablechair.location = (-0.03632, 0.2363, 0.06656)
ob_floor.location = (0.0, 0.0, 0.0)
ob_ceiling.location = (0.0, 0.0, 0.0)
ob_ceiling.hide_render = True
ob_bed.location = (6.139, 2.447, 0.482)
ob_bed.scale = (2.0, 1.5, 0.35)
ob_bedhead.location = (8.082, 2.46, 1.128)
ob_bedhead.rotation_euler = (0.0, 0.0, 1.571)
ob_bedhead.scale = (1.5, 0.04061, 0.35)
ob_pillow.location = (7.737, 2.452, 0.8879)
ob_pillow.rotation_euler = (0.0, 0.0, 1.571)
ob_pillow.scale = (0.5044, 0.2889, -0.05251)

# ---- collection membership
col_collection.objects.link(ob_light)
col_collection.objects.link(ob_camera)
col_collection.objects.link(ob_walls)
col_collection.objects.link(ob_pillar_zone1)
col_collection.objects.link(ob_partition_a)
col_collection.objects.link(ob_led_tv)
col_collection.objects.link(ob_sofa)
col_collection.objects.link(ob_tablechair)
col_collection.objects.link(ob_floor)
col_collection.objects.link(ob_ceiling)
col_collection.objects.link(ob_bed)
col_collection.objects.link(ob_bedhead)
col_collection.objects.link(ob_pillow)

# ---- scene / render settings (as saved in the file)
scene.camera = ob_camera
scene.frame_start = 1; scene.frame_end = 250; scene.frame_set(2)
scene.render.engine = 'BLENDER_EEVEE_NEXT'
scene.render.bake_bias = 0.0
scene.render.bake_samples = 0
scene.cycles.sampling_pattern = 'TABULATED_SOBOL'
scene.eevee.use_volume_custom_range = False
bpy.context.view_layer.update()
